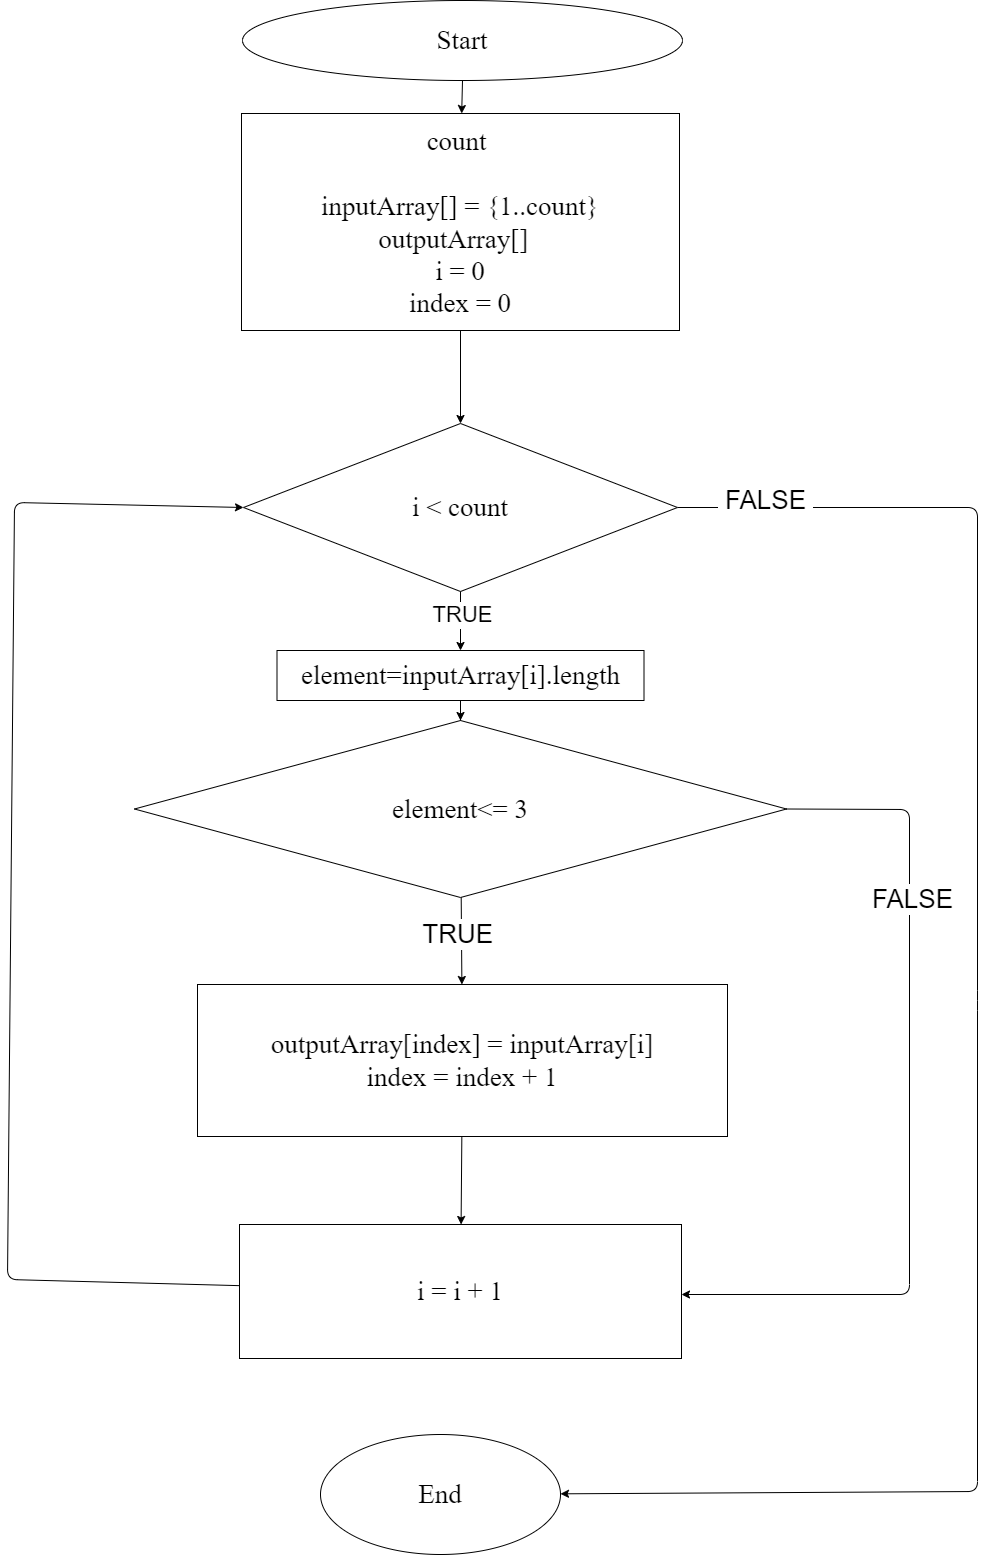

The diagram above was exported from draw.io. Its source (the exported page's mxGraphModel, read from the mxfile embedded in the PNG):
<mxGraphModel dx="1118" dy="460" grid="1" gridSize="10" guides="1" tooltips="1" connect="1" arrows="1" fold="1" page="1" pageScale="1" pageWidth="827" pageHeight="1169" math="0" shadow="0">
  <root>
    <mxCell id="0" />
    <mxCell id="1" parent="0" />
    <mxCell id="2" value="" style="edgeStyle=none;html=1;" edge="1" parent="1" source="3" target="5">
      <mxGeometry relative="1" as="geometry" />
    </mxCell>
    <mxCell id="3" value="Start" style="ellipse;whiteSpace=wrap;html=1;fontFamily=Fira Code;fontSize=27;" vertex="1" parent="1">
      <mxGeometry x="305" y="40" width="440" height="80" as="geometry" />
    </mxCell>
    <mxCell id="4" value="" style="edgeStyle=none;html=1;" edge="1" parent="1" source="5" target="8">
      <mxGeometry relative="1" as="geometry" />
    </mxCell>
    <mxCell id="5" value="count&amp;nbsp;&lt;br&gt;&lt;br&gt;inputArray[] = {1..count}&lt;br&gt;outputArray[]&amp;nbsp;&amp;nbsp;&lt;br&gt;i = 0&lt;br&gt;index = 0" style="whiteSpace=wrap;html=1;fontSize=27;fontFamily=Fira Code;" vertex="1" parent="1">
      <mxGeometry x="304" y="153" width="438" height="217" as="geometry" />
    </mxCell>
    <mxCell id="6" value="" style="edgeStyle=none;html=1;fontSize=26;" edge="1" parent="1" source="8" target="20">
      <mxGeometry relative="1" as="geometry">
        <Array as="points">
          <mxPoint x="1040" y="547" />
          <mxPoint x="1040" y="1040" />
          <mxPoint x="1040" y="1531" />
        </Array>
      </mxGeometry>
    </mxCell>
    <mxCell id="7" value="&amp;nbsp;FALSE&amp;nbsp;" style="edgeLabel;html=1;align=center;verticalAlign=middle;resizable=0;points=[];fontSize=26;" connectable="0" vertex="1" parent="6">
      <mxGeometry x="-0.8961" y="8" relative="1" as="geometry">
        <mxPoint x="-1" as="offset" />
      </mxGeometry>
    </mxCell>
    <mxCell id="8" value="i &amp;lt; count" style="rhombus;whiteSpace=wrap;html=1;fontSize=27;fontFamily=Fira Code;" vertex="1" parent="1">
      <mxGeometry x="306" y="463" width="434" height="168" as="geometry" />
    </mxCell>
    <mxCell id="9" value="" style="edgeStyle=none;html=1;" edge="1" parent="1" source="15" target="17">
      <mxGeometry relative="1" as="geometry" />
    </mxCell>
    <mxCell id="10" value="&lt;font style=&quot;font-size: 26px&quot;&gt;&amp;nbsp;TRUE&amp;nbsp;&amp;nbsp;&lt;/font&gt;" style="edgeLabel;html=1;align=center;verticalAlign=middle;resizable=0;points=[];fontSize=11;" connectable="0" vertex="1" parent="9">
      <mxGeometry x="-0.3374" y="1" relative="1" as="geometry">
        <mxPoint x="-1" y="8" as="offset" />
      </mxGeometry>
    </mxCell>
    <mxCell id="11" style="edgeStyle=none;html=1;entryX=1;entryY=0.5;entryDx=0;entryDy=0;fontSize=26;exitX=1;exitY=0.5;exitDx=0;exitDy=0;" edge="1" parent="1" source="15">
      <mxGeometry relative="1" as="geometry">
        <Array as="points">
          <mxPoint x="972" y="849" />
          <mxPoint x="972" y="1334" />
        </Array>
        <mxPoint x="747.0050320338241" y="823.8111820091822" as="sourcePoint" />
        <mxPoint x="744.0000000000005" y="1334.0000000000005" as="targetPoint" />
      </mxGeometry>
    </mxCell>
    <mxCell id="12" value="&amp;nbsp;FALSE&amp;nbsp;" style="edgeLabel;html=1;align=center;verticalAlign=middle;resizable=0;points=[];fontSize=26;" connectable="0" vertex="1" parent="11">
      <mxGeometry x="-0.4888" y="2" relative="1" as="geometry">
        <mxPoint y="-1" as="offset" />
      </mxGeometry>
    </mxCell>
    <mxCell id="13" style="edgeStyle=orthogonalEdgeStyle;rounded=0;orthogonalLoop=1;jettySize=auto;html=1;entryX=0.5;entryY=0;entryDx=0;entryDy=0;exitX=0.5;exitY=1;exitDx=0;exitDy=0;" edge="1" parent="1" source="8" target="22">
      <mxGeometry relative="1" as="geometry">
        <mxPoint x="500" y="660" as="sourcePoint" />
        <Array as="points">
          <mxPoint x="523" y="651" />
        </Array>
      </mxGeometry>
    </mxCell>
    <mxCell id="14" value="&lt;font style=&quot;font-size: 22px;&quot;&gt;TRUE&lt;/font&gt;" style="edgeLabel;html=1;align=center;verticalAlign=middle;resizable=0;points=[];" connectable="0" vertex="1" parent="13">
      <mxGeometry x="-0.2339" y="1" relative="1" as="geometry">
        <mxPoint as="offset" />
      </mxGeometry>
    </mxCell>
    <mxCell id="15" value="&lt;span style=&quot;background-color: initial;&quot;&gt;element&amp;lt;= 3&lt;/span&gt;" style="rhombus;whiteSpace=wrap;html=1;fontSize=27;fontFamily=Fira Code;" vertex="1" parent="1">
      <mxGeometry x="197" y="760" width="652" height="177" as="geometry" />
    </mxCell>
    <mxCell id="16" value="" style="edgeStyle=none;html=1;fontSize=26;" edge="1" parent="1" source="17" target="19">
      <mxGeometry relative="1" as="geometry" />
    </mxCell>
    <mxCell id="17" value="outputArray[index] =&amp;nbsp;inputArray[i]&lt;br&gt;index = index + 1" style="whiteSpace=wrap;html=1;fontSize=27;fontFamily=Fira Code;" vertex="1" parent="1">
      <mxGeometry x="260" y="1024" width="530" height="152" as="geometry" />
    </mxCell>
    <mxCell id="18" style="edgeStyle=none;html=1;entryX=0;entryY=0.5;entryDx=0;entryDy=0;fontSize=26;" edge="1" parent="1" source="19" target="8">
      <mxGeometry relative="1" as="geometry">
        <Array as="points">
          <mxPoint x="70" y="1319" />
          <mxPoint x="77" y="542" />
        </Array>
      </mxGeometry>
    </mxCell>
    <mxCell id="19" value="i = i + 1" style="whiteSpace=wrap;html=1;fontSize=27;fontFamily=Fira Code;" vertex="1" parent="1">
      <mxGeometry x="302" y="1264" width="442" height="134" as="geometry" />
    </mxCell>
    <mxCell id="20" value="End" style="ellipse;whiteSpace=wrap;html=1;fontSize=27;fontFamily=Fira Code;" vertex="1" parent="1">
      <mxGeometry x="383" y="1474" width="240" height="120" as="geometry" />
    </mxCell>
    <mxCell id="21" style="edgeStyle=orthogonalEdgeStyle;rounded=0;orthogonalLoop=1;jettySize=auto;html=1;entryX=0.5;entryY=0;entryDx=0;entryDy=0;" edge="1" parent="1" source="22" target="15">
      <mxGeometry relative="1" as="geometry" />
    </mxCell>
    <mxCell id="22" value="element=inputArray[i].length" style="whiteSpace=wrap;html=1;fontSize=27;fontFamily=Fira Code;" vertex="1" parent="1">
      <mxGeometry x="339.5" y="690" width="367" height="50" as="geometry" />
    </mxCell>
  </root>
</mxGraphModel>